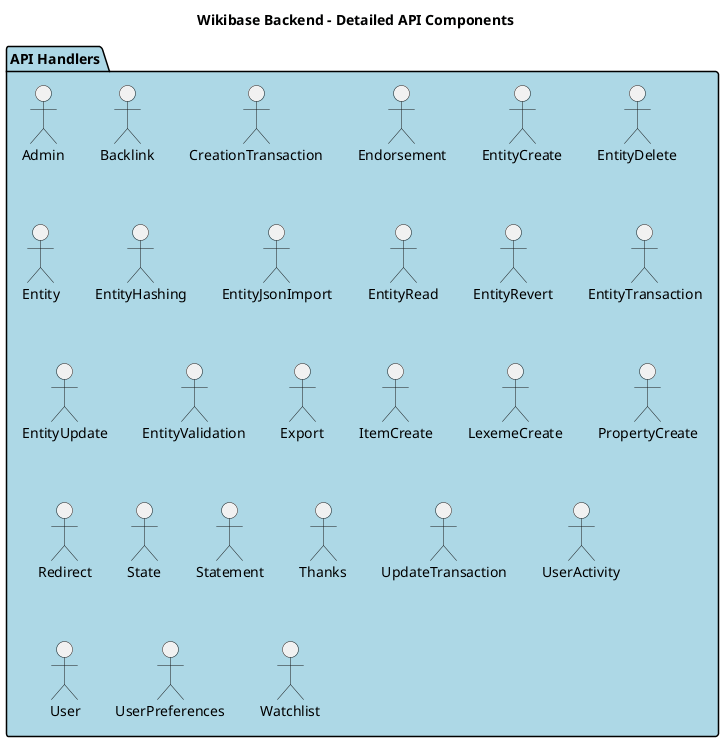

The diagram above was rendered by PlantUML. Its source (embedded in the PNG):
@startuml Detailed API Components

title Wikibase Backend - Detailed API Components

package "API Handlers" as APIHandlers #LightBlue {
    "Admin" as AdminHandler
    "Backlink" as BacklinkHandler
    "CreationTransaction" as CreationTransaction
    "Endorsement" as EndorsementHandler
    "EntityCreate" as EntityCreateHandler
    "EntityDelete" as EntityDeleteHandler
    "Entity" as EntityHandler
    "EntityHashing" as EntityHashingService
    "EntityJsonImport" as EntityJsonImportHandler
    "EntityRead" as EntityReadHandler
    "EntityRevert" as EntityRevertHandler
    "EntityTransaction" as EntityTransaction
    "EntityUpdate" as EntityUpdateHandler
    "EntityValidation" as EntityValidationService
    "Export" as ExportHandler
    "ItemCreate" as ItemCreateHandler
    "LexemeCreate" as LexemeCreateHandler
    "PropertyCreate" as PropertyCreateHandler
    "Redirect" as RedirectHandler
    "State" as StateHandler
    "Statement" as StatementHandler
    "Thanks" as ThanksHandler
    "UpdateTransaction" as UpdateTransaction
    "UserActivity" as UserActivityHandler
    "User" as UserHandler
    "UserPreferences" as UserPreferencesHandler
    "Watchlist" as WatchlistHandler
}

@enduml